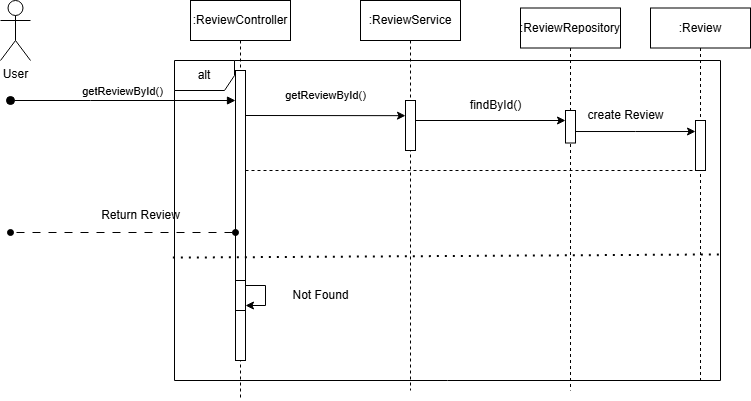

The diagram above was exported from draw.io. Its source (the exported page's mxGraphModel, read from the mxfile embedded in the PNG):
<mxGraphModel dx="989" dy="480" grid="1" gridSize="10" guides="1" tooltips="1" connect="1" arrows="1" fold="1" page="1" pageScale="1" pageWidth="827" pageHeight="1169" math="0" shadow="0">
  <root>
    <mxCell id="0" />
    <mxCell id="1" parent="0" />
    <mxCell id="BoRDmWmXM0TBQ7tcKs7H-1" value=":ReviewController" style="shape=umlLifeline;perimeter=lifelinePerimeter;whiteSpace=wrap;html=1;container=0;dropTarget=0;collapsible=0;recursiveResize=0;outlineConnect=0;portConstraint=eastwest;newEdgeStyle={&quot;edgeStyle&quot;:&quot;elbowEdgeStyle&quot;,&quot;elbow&quot;:&quot;vertical&quot;,&quot;curved&quot;:0,&quot;rounded&quot;:0};" vertex="1" parent="1">
      <mxGeometry x="230" y="20" width="100" height="400" as="geometry" />
    </mxCell>
    <mxCell id="BoRDmWmXM0TBQ7tcKs7H-2" value="" style="html=1;points=[];perimeter=orthogonalPerimeter;outlineConnect=0;targetShapes=umlLifeline;portConstraint=eastwest;newEdgeStyle={&quot;edgeStyle&quot;:&quot;elbowEdgeStyle&quot;,&quot;elbow&quot;:&quot;vertical&quot;,&quot;curved&quot;:0,&quot;rounded&quot;:0};" vertex="1" parent="BoRDmWmXM0TBQ7tcKs7H-1">
      <mxGeometry x="45" y="70" width="10" height="290" as="geometry" />
    </mxCell>
    <mxCell id="BoRDmWmXM0TBQ7tcKs7H-3" value=":ReviewService" style="shape=umlLifeline;perimeter=lifelinePerimeter;whiteSpace=wrap;html=1;container=0;dropTarget=0;collapsible=0;recursiveResize=0;outlineConnect=0;portConstraint=eastwest;newEdgeStyle={&quot;edgeStyle&quot;:&quot;elbowEdgeStyle&quot;,&quot;elbow&quot;:&quot;vertical&quot;,&quot;curved&quot;:0,&quot;rounded&quot;:0};" vertex="1" parent="1">
      <mxGeometry x="400" y="20" width="100" height="390" as="geometry" />
    </mxCell>
    <mxCell id="BoRDmWmXM0TBQ7tcKs7H-4" value="User" style="shape=umlActor;verticalLabelPosition=bottom;verticalAlign=top;html=1;outlineConnect=0;" vertex="1" parent="1">
      <mxGeometry x="40" y="20" width="30" height="60" as="geometry" />
    </mxCell>
    <mxCell id="BoRDmWmXM0TBQ7tcKs7H-5" value=":ReviewRepository" style="shape=umlLifeline;perimeter=lifelinePerimeter;whiteSpace=wrap;html=1;container=0;dropTarget=0;collapsible=0;recursiveResize=0;outlineConnect=0;portConstraint=eastwest;newEdgeStyle={&quot;edgeStyle&quot;:&quot;elbowEdgeStyle&quot;,&quot;elbow&quot;:&quot;vertical&quot;,&quot;curved&quot;:0,&quot;rounded&quot;:0};" vertex="1" parent="1">
      <mxGeometry x="560" y="27.5" width="100" height="382.5" as="geometry" />
    </mxCell>
    <mxCell id="BoRDmWmXM0TBQ7tcKs7H-6" value="&lt;span style=&quot;color: rgba(0, 0, 0, 0); font-family: monospace; font-size: 0px; text-align: start;&quot;&gt;%3CmxGraphModel%3E%3Croot%3E%3CmxCell%20id%3D%220%22%2F%3E%3CmxCell%20id%3D%221%22%20parent%3D%220%22%2F%3E%3CmxCell%20id%3D%222%22%20value%3D%22%3AHotel%22%20style%3D%22shape%3DumlLifeline%3Bperimeter%3DlifelinePerimeter%3BwhiteSpace%3Dwrap%3Bhtml%3D1%3Bcontainer%3D0%3BdropTarget%3D0%3Bcollapsible%3D0%3BrecursiveResize%3D0%3BoutlineConnect%3D0%3BportConstraint%3Deastwest%3BnewEdgeStyle%3D%7B%26quot%3BedgeStyle%26quot%3B%3A%26quot%3BelbowEdgeStyle%26quot%3B%2C%26quot%3Belbow%26quot%3B%3A%26quot%3Bvertical%26quot%3B%2C%26quot%3Bcurved%26quot%3B%3A0%2C%26quot%3Brounded%26quot%3B%3A0%7D%3B%22%20vertex%3D%221%22%20parent%3D%221%22%3E%3CmxGeometry%20x%3D%22620%22%20y%3D%2220%22%20width%3D%22100%22%20height%3D%22300%22%20as%3D%22geometry%22%2F%3E%3C%2FmxCell%3E%3CmxCell%20id%3D%223%22%20value%3D%22%22%20style%3D%22html%3D1%3Bpoints%3D%5B%5D%3Bperimeter%3DorthogonalPerimeter%3BoutlineConnect%3D0%3BtargetShapes%3DumlLifeline%3BportConstraint%3Deastwest%3BnewEdgeStyle%3D%7B%26quot%3BedgeStyle%26quot%3B%3A%26quot%3BelbowEdgeStyle%26quot%3B%2C%26quot%3Belbow%26quot%3B%3A%26quot%3Bvertical%26quot%3B%2C%26quot%3Bcurved%26quot%3B%3A0%2C%26quot%3Brounded%26quot%3B%3A0%7D%3B%22%20vertex%3D%221%22%20parent%3D%222%22%3E%3CmxGeometry%20x%3D%2245%22%20y%3D%22110%22%20width%3D%2210%22%20height%3D%2240%22%20as%3D%22geometry%22%2F%3E%3C%2FmxCell%3E%3C%2Froot%3E%3C%2FmxGraphModel%3E&lt;/span&gt;" style="html=1;points=[];perimeter=orthogonalPerimeter;outlineConnect=0;targetShapes=umlLifeline;portConstraint=eastwest;newEdgeStyle={&quot;edgeStyle&quot;:&quot;elbowEdgeStyle&quot;,&quot;elbow&quot;:&quot;vertical&quot;,&quot;curved&quot;:0,&quot;rounded&quot;:0};" vertex="1" parent="BoRDmWmXM0TBQ7tcKs7H-5">
      <mxGeometry x="45" y="102.5" width="10" height="32.5" as="geometry" />
    </mxCell>
    <mxCell id="BoRDmWmXM0TBQ7tcKs7H-7" value=":Review" style="shape=umlLifeline;perimeter=lifelinePerimeter;whiteSpace=wrap;html=1;container=0;dropTarget=0;collapsible=0;recursiveResize=0;outlineConnect=0;portConstraint=eastwest;newEdgeStyle={&quot;edgeStyle&quot;:&quot;elbowEdgeStyle&quot;,&quot;elbow&quot;:&quot;vertical&quot;,&quot;curved&quot;:0,&quot;rounded&quot;:0};" vertex="1" parent="1">
      <mxGeometry x="690" y="27.5" width="100" height="372.5" as="geometry" />
    </mxCell>
    <mxCell id="BoRDmWmXM0TBQ7tcKs7H-8" value="getReviewById()" style="html=1;verticalAlign=bottom;startArrow=oval;endArrow=block;startSize=8;edgeStyle=elbowEdgeStyle;elbow=vertical;curved=0;rounded=0;" edge="1" parent="1" target="BoRDmWmXM0TBQ7tcKs7H-2">
      <mxGeometry relative="1" as="geometry">
        <mxPoint x="50" y="120" as="sourcePoint" />
        <mxPoint x="195" y="130" as="targetPoint" />
        <Array as="points">
          <mxPoint x="130" y="120" />
          <mxPoint x="180" y="110" />
        </Array>
      </mxGeometry>
    </mxCell>
    <mxCell id="BoRDmWmXM0TBQ7tcKs7H-9" value="alt" style="shape=umlFrame;whiteSpace=wrap;html=1;pointerEvents=0;" vertex="1" parent="1">
      <mxGeometry x="214" y="80" width="546" height="320" as="geometry" />
    </mxCell>
    <mxCell id="BoRDmWmXM0TBQ7tcKs7H-10" value="" style="endArrow=none;dashed=1;html=1;dashPattern=1 3;strokeWidth=2;rounded=0;exitX=-0.003;exitY=0.616;exitDx=0;exitDy=0;exitPerimeter=0;entryX=1.001;entryY=0.606;entryDx=0;entryDy=0;entryPerimeter=0;" edge="1" parent="1" source="BoRDmWmXM0TBQ7tcKs7H-9" target="BoRDmWmXM0TBQ7tcKs7H-9">
      <mxGeometry width="50" height="50" relative="1" as="geometry">
        <mxPoint x="510" y="240" as="sourcePoint" />
        <mxPoint x="560" y="190" as="targetPoint" />
      </mxGeometry>
    </mxCell>
    <mxCell id="BoRDmWmXM0TBQ7tcKs7H-11" value="&lt;span style=&quot;color: rgba(0, 0, 0, 0); font-family: monospace; font-size: 0px; text-align: start;&quot;&gt;%3CmxGraphModel%3E%3Croot%3E%3CmxCell%20id%3D%220%22%2F%3E%3CmxCell%20id%3D%221%22%20parent%3D%220%22%2F%3E%3CmxCell%20id%3D%222%22%20value%3D%22%3AHotel%22%20style%3D%22shape%3DumlLifeline%3Bperimeter%3DlifelinePerimeter%3BwhiteSpace%3Dwrap%3Bhtml%3D1%3Bcontainer%3D0%3BdropTarget%3D0%3Bcollapsible%3D0%3BrecursiveResize%3D0%3BoutlineConnect%3D0%3BportConstraint%3Deastwest%3BnewEdgeStyle%3D%7B%26quot%3BedgeStyle%26quot%3B%3A%26quot%3BelbowEdgeStyle%26quot%3B%2C%26quot%3Belbow%26quot%3B%3A%26quot%3Bvertical%26quot%3B%2C%26quot%3Bcurved%26quot%3B%3A0%2C%26quot%3Brounded%26quot%3B%3A0%7D%3B%22%20vertex%3D%221%22%20parent%3D%221%22%3E%3CmxGeometry%20x%3D%22620%22%20y%3D%2220%22%20width%3D%22100%22%20height%3D%22300%22%20as%3D%22geometry%22%2F%3E%3C%2FmxCell%3E%3CmxCell%20id%3D%223%22%20value%3D%22%22%20style%3D%22html%3D1%3Bpoints%3D%5B%5D%3Bperimeter%3DorthogonalPerimeter%3BoutlineConnect%3D0%3BtargetShapes%3DumlLifeline%3BportConstraint%3Deastwest%3BnewEdgeStyle%3D%7B%26quot%3BedgeStyle%26quot%3B%3A%26quot%3BelbowEdgeStyle%26quot%3B%2C%26quot%3Belbow%26quot%3B%3A%26quot%3Bvertical%26quot%3B%2C%26quot%3Bcurved%26quot%3B%3A0%2C%26quot%3Brounded%26quot%3B%3A0%7D%3B%22%20vertex%3D%221%22%20parent%3D%222%22%3E%3CmxGeometry%20x%3D%2245%22%20y%3D%22110%22%20width%3D%2210%22%20height%3D%2240%22%20as%3D%22geometry%22%2F%3E%3C%2FmxCell%3E%3C%2Froot%3E%3C%2FmxGraphModel%3E&lt;/span&gt;" style="html=1;points=[];perimeter=orthogonalPerimeter;outlineConnect=0;targetShapes=umlLifeline;portConstraint=eastwest;newEdgeStyle={&quot;edgeStyle&quot;:&quot;elbowEdgeStyle&quot;,&quot;elbow&quot;:&quot;vertical&quot;,&quot;curved&quot;:0,&quot;rounded&quot;:0};" vertex="1" parent="1">
      <mxGeometry x="275" y="300" width="10" height="30" as="geometry" />
    </mxCell>
    <mxCell id="BoRDmWmXM0TBQ7tcKs7H-12" value="" style="endArrow=classic;html=1;rounded=0;" edge="1" parent="1" source="BoRDmWmXM0TBQ7tcKs7H-11" target="BoRDmWmXM0TBQ7tcKs7H-11">
      <mxGeometry width="50" height="50" relative="1" as="geometry">
        <mxPoint x="510" y="240" as="sourcePoint" />
        <mxPoint x="560" y="190" as="targetPoint" />
      </mxGeometry>
    </mxCell>
    <mxCell id="BoRDmWmXM0TBQ7tcKs7H-13" value="Not Found" style="text;html=1;align=center;verticalAlign=middle;resizable=0;points=[];autosize=1;strokeColor=none;fillColor=none;" vertex="1" parent="1">
      <mxGeometry x="320" y="300" width="80" height="30" as="geometry" />
    </mxCell>
    <mxCell id="BoRDmWmXM0TBQ7tcKs7H-14" value="" style="endArrow=oval;html=1;rounded=0;startArrow=oval;startFill=1;endFill=1;dashed=1;dashPattern=8 8;" edge="1" parent="1">
      <mxGeometry width="50" height="50" relative="1" as="geometry">
        <mxPoint x="275" y="252" as="sourcePoint" />
        <mxPoint x="50" y="252" as="targetPoint" />
        <Array as="points">
          <mxPoint x="50" y="252" />
        </Array>
      </mxGeometry>
    </mxCell>
    <mxCell id="BoRDmWmXM0TBQ7tcKs7H-15" value="Return Review" style="text;html=1;align=center;verticalAlign=middle;resizable=0;points=[];autosize=1;strokeColor=none;fillColor=none;" vertex="1" parent="1">
      <mxGeometry x="130" y="220" width="100" height="30" as="geometry" />
    </mxCell>
    <mxCell id="BoRDmWmXM0TBQ7tcKs7H-16" style="edgeStyle=elbowEdgeStyle;rounded=0;orthogonalLoop=1;jettySize=auto;html=1;elbow=vertical;curved=0;" edge="1" parent="1">
      <mxGeometry relative="1" as="geometry">
        <mxPoint x="454.9999999999998" y="140.00172413793103" as="sourcePoint" />
        <mxPoint x="604.9999999999998" y="140.00172413793103" as="targetPoint" />
      </mxGeometry>
    </mxCell>
    <mxCell id="BoRDmWmXM0TBQ7tcKs7H-17" value="&lt;span style=&quot;color: rgba(0, 0, 0, 0); font-family: monospace; font-size: 0px; text-align: start;&quot;&gt;%3CmxGraphModel%3E%3Croot%3E%3CmxCell%20id%3D%220%22%2F%3E%3CmxCell%20id%3D%221%22%20parent%3D%220%22%2F%3E%3CmxCell%20id%3D%222%22%20value%3D%22%3AHotel%22%20style%3D%22shape%3DumlLifeline%3Bperimeter%3DlifelinePerimeter%3BwhiteSpace%3Dwrap%3Bhtml%3D1%3Bcontainer%3D0%3BdropTarget%3D0%3Bcollapsible%3D0%3BrecursiveResize%3D0%3BoutlineConnect%3D0%3BportConstraint%3Deastwest%3BnewEdgeStyle%3D%7B%26quot%3BedgeStyle%26quot%3B%3A%26quot%3BelbowEdgeStyle%26quot%3B%2C%26quot%3Belbow%26quot%3B%3A%26quot%3Bvertical%26quot%3B%2C%26quot%3Bcurved%26quot%3B%3A0%2C%26quot%3Brounded%26quot%3B%3A0%7D%3B%22%20vertex%3D%221%22%20parent%3D%221%22%3E%3CmxGeometry%20x%3D%22620%22%20y%3D%2220%22%20width%3D%22100%22%20height%3D%22300%22%20as%3D%22geometry%22%2F%3E%3C%2FmxCell%3E%3CmxCell%20id%3D%223%22%20value%3D%22%22%20style%3D%22html%3D1%3Bpoints%3D%5B%5D%3Bperimeter%3DorthogonalPerimeter%3BoutlineConnect%3D0%3BtargetShapes%3DumlLifeline%3BportConstraint%3Deastwest%3BnewEdgeStyle%3D%7B%26quot%3BedgeStyle%26quot%3B%3A%26quot%3BelbowEdgeStyle%26quot%3B%2C%26quot%3Belbow%26quot%3B%3A%26quot%3Bvertical%26quot%3B%2C%26quot%3Bcurved%26quot%3B%3A0%2C%26quot%3Brounded%26quot%3B%3A0%7D%3B%22%20vertex%3D%221%22%20parent%3D%222%22%3E%3CmxGeometry%20x%3D%2245%22%20y%3D%22110%22%20width%3D%2210%22%20height%3D%2240%22%20as%3D%22geometry%22%2F%3E%3C%2FmxCell%3E%3C%2Froot%3E%3C%2FmxGraphModel%3E&lt;/span&gt;" style="html=1;points=[];perimeter=orthogonalPerimeter;outlineConnect=0;targetShapes=umlLifeline;portConstraint=eastwest;newEdgeStyle={&quot;edgeStyle&quot;:&quot;elbowEdgeStyle&quot;,&quot;elbow&quot;:&quot;vertical&quot;,&quot;curved&quot;:0,&quot;rounded&quot;:0};" vertex="1" parent="1">
      <mxGeometry x="445" y="120" width="10" height="50" as="geometry" />
    </mxCell>
    <mxCell id="BoRDmWmXM0TBQ7tcKs7H-18" style="edgeStyle=elbowEdgeStyle;rounded=0;orthogonalLoop=1;jettySize=auto;html=1;elbow=vertical;curved=0;" edge="1" parent="1">
      <mxGeometry relative="1" as="geometry">
        <mxPoint x="285" y="134.99689655172418" as="sourcePoint" />
        <mxPoint x="444.9999999999998" y="134.99689655172418" as="targetPoint" />
      </mxGeometry>
    </mxCell>
    <mxCell id="BoRDmWmXM0TBQ7tcKs7H-19" value="&lt;span style=&quot;font-size: 11px; background-color: rgb(255, 255, 255);&quot;&gt;getReviewById()&lt;/span&gt;" style="text;html=1;align=center;verticalAlign=middle;resizable=0;points=[];autosize=1;strokeColor=none;fillColor=none;" vertex="1" parent="1">
      <mxGeometry x="315" y="100" width="100" height="30" as="geometry" />
    </mxCell>
    <mxCell id="BoRDmWmXM0TBQ7tcKs7H-20" value="findById()" style="text;html=1;align=center;verticalAlign=middle;resizable=0;points=[];autosize=1;strokeColor=none;fillColor=none;" vertex="1" parent="1">
      <mxGeometry x="500" y="110" width="70" height="30" as="geometry" />
    </mxCell>
    <mxCell id="BoRDmWmXM0TBQ7tcKs7H-21" value="&lt;span style=&quot;color: rgba(0, 0, 0, 0); font-family: monospace; font-size: 0px; text-align: start;&quot;&gt;%3CmxGraphModel%3E%3Croot%3E%3CmxCell%20id%3D%220%22%2F%3E%3CmxCell%20id%3D%221%22%20parent%3D%220%22%2F%3E%3CmxCell%20id%3D%222%22%20value%3D%22%3AHotel%22%20style%3D%22shape%3DumlLifeline%3Bperimeter%3DlifelinePerimeter%3BwhiteSpace%3Dwrap%3Bhtml%3D1%3Bcontainer%3D0%3BdropTarget%3D0%3Bcollapsible%3D0%3BrecursiveResize%3D0%3BoutlineConnect%3D0%3BportConstraint%3Deastwest%3BnewEdgeStyle%3D%7B%26quot%3BedgeStyle%26quot%3B%3A%26quot%3BelbowEdgeStyle%26quot%3B%2C%26quot%3Belbow%26quot%3B%3A%26quot%3Bvertical%26quot%3B%2C%26quot%3Bcurved%26quot%3B%3A0%2C%26quot%3Brounded%26quot%3B%3A0%7D%3B%22%20vertex%3D%221%22%20parent%3D%221%22%3E%3CmxGeometry%20x%3D%22620%22%20y%3D%2220%22%20width%3D%22100%22%20height%3D%22300%22%20as%3D%22geometry%22%2F%3E%3C%2FmxCell%3E%3CmxCell%20id%3D%223%22%20value%3D%22%22%20style%3D%22html%3D1%3Bpoints%3D%5B%5D%3Bperimeter%3DorthogonalPerimeter%3BoutlineConnect%3D0%3BtargetShapes%3DumlLifeline%3BportConstraint%3Deastwest%3BnewEdgeStyle%3D%7B%26quot%3BedgeStyle%26quot%3B%3A%26quot%3BelbowEdgeStyle%26quot%3B%2C%26quot%3Belbow%26quot%3B%3A%26quot%3Bvertical%26quot%3B%2C%26quot%3Bcurved%26quot%3B%3A0%2C%26quot%3Brounded%26quot%3B%3A0%7D%3B%22%20vertex%3D%221%22%20parent%3D%222%22%3E%3CmxGeometry%20x%3D%2245%22%20y%3D%22110%22%20width%3D%2210%22%20height%3D%2240%22%20as%3D%22geometry%22%2F%3E%3C%2FmxCell%3E%3C%2Froot%3E%3C%2FmxGraphModel%3E&lt;/span&gt;" style="html=1;points=[];perimeter=orthogonalPerimeter;outlineConnect=0;targetShapes=umlLifeline;portConstraint=eastwest;newEdgeStyle={&quot;edgeStyle&quot;:&quot;elbowEdgeStyle&quot;,&quot;elbow&quot;:&quot;vertical&quot;,&quot;curved&quot;:0,&quot;rounded&quot;:0};" vertex="1" parent="1">
      <mxGeometry x="735" y="140" width="10" height="50" as="geometry" />
    </mxCell>
    <mxCell id="BoRDmWmXM0TBQ7tcKs7H-22" style="edgeStyle=elbowEdgeStyle;rounded=0;orthogonalLoop=1;jettySize=auto;html=1;elbow=vertical;curved=0;" edge="1" parent="1" source="BoRDmWmXM0TBQ7tcKs7H-6" target="BoRDmWmXM0TBQ7tcKs7H-21">
      <mxGeometry relative="1" as="geometry" />
    </mxCell>
    <mxCell id="BoRDmWmXM0TBQ7tcKs7H-23" value="create Review" style="text;html=1;align=center;verticalAlign=middle;resizable=0;points=[];autosize=1;strokeColor=none;fillColor=none;" vertex="1" parent="1">
      <mxGeometry x="615" y="120" width="100" height="30" as="geometry" />
    </mxCell>
    <mxCell id="BoRDmWmXM0TBQ7tcKs7H-24" value="" style="endArrow=none;dashed=1;html=1;rounded=0;" edge="1" parent="1" source="BoRDmWmXM0TBQ7tcKs7H-2" target="BoRDmWmXM0TBQ7tcKs7H-21">
      <mxGeometry width="50" height="50" relative="1" as="geometry">
        <mxPoint x="300" y="300" as="sourcePoint" />
        <mxPoint x="350" y="250" as="targetPoint" />
      </mxGeometry>
    </mxCell>
  </root>
</mxGraphModel>